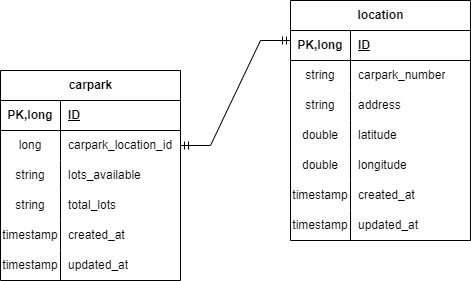

The diagram above was exported from draw.io. Its source (the exported page's mxGraphModel, read from the mxfile embedded in the PNG):
<mxGraphModel dx="1120" dy="478" grid="1" gridSize="10" guides="1" tooltips="1" connect="1" arrows="1" fold="1" page="1" pageScale="1" pageWidth="827" pageHeight="1169" math="0" shadow="0">
  <root>
    <mxCell id="0" />
    <mxCell id="1" parent="0" />
    <mxCell id="wEUESHI-hU8sqCYq66ni-1" value="carpark" style="shape=table;startSize=30;container=1;collapsible=1;childLayout=tableLayout;fixedRows=1;rowLines=0;fontStyle=1;align=center;resizeLast=1;html=1;" parent="1" vertex="1">
      <mxGeometry x="170" y="100" width="180" height="210" as="geometry" />
    </mxCell>
    <mxCell id="wEUESHI-hU8sqCYq66ni-2" value="" style="shape=tableRow;horizontal=0;startSize=0;swimlaneHead=0;swimlaneBody=0;fillColor=none;collapsible=0;dropTarget=0;points=[[0,0.5],[1,0.5]];portConstraint=eastwest;top=0;left=0;right=0;bottom=1;" parent="wEUESHI-hU8sqCYq66ni-1" vertex="1">
      <mxGeometry y="30" width="180" height="30" as="geometry" />
    </mxCell>
    <mxCell id="wEUESHI-hU8sqCYq66ni-3" value="PK,long" style="shape=partialRectangle;connectable=0;fillColor=none;top=0;left=0;bottom=0;right=0;fontStyle=1;overflow=hidden;whiteSpace=wrap;html=1;" parent="wEUESHI-hU8sqCYq66ni-2" vertex="1">
      <mxGeometry width="60" height="30" as="geometry">
        <mxRectangle width="60" height="30" as="alternateBounds" />
      </mxGeometry>
    </mxCell>
    <mxCell id="wEUESHI-hU8sqCYq66ni-4" value="ID" style="shape=partialRectangle;connectable=0;fillColor=none;top=0;left=0;bottom=0;right=0;align=left;spacingLeft=6;fontStyle=5;overflow=hidden;whiteSpace=wrap;html=1;" parent="wEUESHI-hU8sqCYq66ni-2" vertex="1">
      <mxGeometry x="60" width="120" height="30" as="geometry">
        <mxRectangle width="120" height="30" as="alternateBounds" />
      </mxGeometry>
    </mxCell>
    <mxCell id="wEUESHI-hU8sqCYq66ni-5" value="" style="shape=tableRow;horizontal=0;startSize=0;swimlaneHead=0;swimlaneBody=0;fillColor=none;collapsible=0;dropTarget=0;points=[[0,0.5],[1,0.5]];portConstraint=eastwest;top=0;left=0;right=0;bottom=0;" parent="wEUESHI-hU8sqCYq66ni-1" vertex="1">
      <mxGeometry y="60" width="180" height="30" as="geometry" />
    </mxCell>
    <mxCell id="wEUESHI-hU8sqCYq66ni-6" value="long" style="shape=partialRectangle;connectable=0;fillColor=none;top=0;left=0;bottom=0;right=0;editable=1;overflow=hidden;whiteSpace=wrap;html=1;" parent="wEUESHI-hU8sqCYq66ni-5" vertex="1">
      <mxGeometry width="60" height="30" as="geometry">
        <mxRectangle width="60" height="30" as="alternateBounds" />
      </mxGeometry>
    </mxCell>
    <mxCell id="wEUESHI-hU8sqCYq66ni-7" value="carpark_location_id" style="shape=partialRectangle;connectable=0;fillColor=none;top=0;left=0;bottom=0;right=0;align=left;spacingLeft=6;overflow=hidden;whiteSpace=wrap;html=1;" parent="wEUESHI-hU8sqCYq66ni-5" vertex="1">
      <mxGeometry x="60" width="120" height="30" as="geometry">
        <mxRectangle width="120" height="30" as="alternateBounds" />
      </mxGeometry>
    </mxCell>
    <mxCell id="wEUESHI-hU8sqCYq66ni-8" value="" style="shape=tableRow;horizontal=0;startSize=0;swimlaneHead=0;swimlaneBody=0;fillColor=none;collapsible=0;dropTarget=0;points=[[0,0.5],[1,0.5]];portConstraint=eastwest;top=0;left=0;right=0;bottom=0;" parent="wEUESHI-hU8sqCYq66ni-1" vertex="1">
      <mxGeometry y="90" width="180" height="30" as="geometry" />
    </mxCell>
    <mxCell id="wEUESHI-hU8sqCYq66ni-9" value="string" style="shape=partialRectangle;connectable=0;fillColor=none;top=0;left=0;bottom=0;right=0;editable=1;overflow=hidden;whiteSpace=wrap;html=1;" parent="wEUESHI-hU8sqCYq66ni-8" vertex="1">
      <mxGeometry width="60" height="30" as="geometry">
        <mxRectangle width="60" height="30" as="alternateBounds" />
      </mxGeometry>
    </mxCell>
    <mxCell id="wEUESHI-hU8sqCYq66ni-10" value="lots_available" style="shape=partialRectangle;connectable=0;fillColor=none;top=0;left=0;bottom=0;right=0;align=left;spacingLeft=6;overflow=hidden;whiteSpace=wrap;html=1;" parent="wEUESHI-hU8sqCYq66ni-8" vertex="1">
      <mxGeometry x="60" width="120" height="30" as="geometry">
        <mxRectangle width="120" height="30" as="alternateBounds" />
      </mxGeometry>
    </mxCell>
    <mxCell id="wEUESHI-hU8sqCYq66ni-11" value="" style="shape=tableRow;horizontal=0;startSize=0;swimlaneHead=0;swimlaneBody=0;fillColor=none;collapsible=0;dropTarget=0;points=[[0,0.5],[1,0.5]];portConstraint=eastwest;top=0;left=0;right=0;bottom=0;" parent="wEUESHI-hU8sqCYq66ni-1" vertex="1">
      <mxGeometry y="120" width="180" height="30" as="geometry" />
    </mxCell>
    <mxCell id="wEUESHI-hU8sqCYq66ni-12" value="string" style="shape=partialRectangle;connectable=0;fillColor=none;top=0;left=0;bottom=0;right=0;editable=1;overflow=hidden;whiteSpace=wrap;html=1;" parent="wEUESHI-hU8sqCYq66ni-11" vertex="1">
      <mxGeometry width="60" height="30" as="geometry">
        <mxRectangle width="60" height="30" as="alternateBounds" />
      </mxGeometry>
    </mxCell>
    <mxCell id="wEUESHI-hU8sqCYq66ni-13" value="total_lots" style="shape=partialRectangle;connectable=0;fillColor=none;top=0;left=0;bottom=0;right=0;align=left;spacingLeft=6;overflow=hidden;whiteSpace=wrap;html=1;" parent="wEUESHI-hU8sqCYq66ni-11" vertex="1">
      <mxGeometry x="60" width="120" height="30" as="geometry">
        <mxRectangle width="120" height="30" as="alternateBounds" />
      </mxGeometry>
    </mxCell>
    <mxCell id="wEUESHI-hU8sqCYq66ni-14" value="" style="shape=tableRow;horizontal=0;startSize=0;swimlaneHead=0;swimlaneBody=0;fillColor=none;collapsible=0;dropTarget=0;points=[[0,0.5],[1,0.5]];portConstraint=eastwest;top=0;left=0;right=0;bottom=0;" parent="wEUESHI-hU8sqCYq66ni-1" vertex="1">
      <mxGeometry y="150" width="180" height="30" as="geometry" />
    </mxCell>
    <mxCell id="wEUESHI-hU8sqCYq66ni-15" value="timestamp" style="shape=partialRectangle;connectable=0;fillColor=none;top=0;left=0;bottom=0;right=0;editable=1;overflow=hidden;whiteSpace=wrap;html=1;" parent="wEUESHI-hU8sqCYq66ni-14" vertex="1">
      <mxGeometry width="60" height="30" as="geometry">
        <mxRectangle width="60" height="30" as="alternateBounds" />
      </mxGeometry>
    </mxCell>
    <mxCell id="wEUESHI-hU8sqCYq66ni-16" value="created_at" style="shape=partialRectangle;connectable=0;fillColor=none;top=0;left=0;bottom=0;right=0;align=left;spacingLeft=6;overflow=hidden;whiteSpace=wrap;html=1;" parent="wEUESHI-hU8sqCYq66ni-14" vertex="1">
      <mxGeometry x="60" width="120" height="30" as="geometry">
        <mxRectangle width="120" height="30" as="alternateBounds" />
      </mxGeometry>
    </mxCell>
    <mxCell id="wEUESHI-hU8sqCYq66ni-17" value="" style="shape=tableRow;horizontal=0;startSize=0;swimlaneHead=0;swimlaneBody=0;fillColor=none;collapsible=0;dropTarget=0;points=[[0,0.5],[1,0.5]];portConstraint=eastwest;top=0;left=0;right=0;bottom=0;" parent="wEUESHI-hU8sqCYq66ni-1" vertex="1">
      <mxGeometry y="180" width="180" height="30" as="geometry" />
    </mxCell>
    <mxCell id="wEUESHI-hU8sqCYq66ni-18" value="timestamp" style="shape=partialRectangle;connectable=0;fillColor=none;top=0;left=0;bottom=0;right=0;editable=1;overflow=hidden;whiteSpace=wrap;html=1;" parent="wEUESHI-hU8sqCYq66ni-17" vertex="1">
      <mxGeometry width="60" height="30" as="geometry">
        <mxRectangle width="60" height="30" as="alternateBounds" />
      </mxGeometry>
    </mxCell>
    <mxCell id="wEUESHI-hU8sqCYq66ni-19" value="updated_at" style="shape=partialRectangle;connectable=0;fillColor=none;top=0;left=0;bottom=0;right=0;align=left;spacingLeft=6;overflow=hidden;whiteSpace=wrap;html=1;" parent="wEUESHI-hU8sqCYq66ni-17" vertex="1">
      <mxGeometry x="60" width="120" height="30" as="geometry">
        <mxRectangle width="120" height="30" as="alternateBounds" />
      </mxGeometry>
    </mxCell>
    <mxCell id="wEUESHI-hU8sqCYq66ni-20" value="location" style="shape=table;startSize=30;container=1;collapsible=1;childLayout=tableLayout;fixedRows=1;rowLines=0;fontStyle=1;align=center;resizeLast=1;html=1;" parent="1" vertex="1">
      <mxGeometry x="460" y="30" width="180" height="240" as="geometry" />
    </mxCell>
    <mxCell id="wEUESHI-hU8sqCYq66ni-21" value="" style="shape=tableRow;horizontal=0;startSize=0;swimlaneHead=0;swimlaneBody=0;fillColor=none;collapsible=0;dropTarget=0;points=[[0,0.5],[1,0.5]];portConstraint=eastwest;top=0;left=0;right=0;bottom=1;" parent="wEUESHI-hU8sqCYq66ni-20" vertex="1">
      <mxGeometry y="30" width="180" height="30" as="geometry" />
    </mxCell>
    <mxCell id="wEUESHI-hU8sqCYq66ni-22" value="PK,long" style="shape=partialRectangle;connectable=0;fillColor=none;top=0;left=0;bottom=0;right=0;fontStyle=1;overflow=hidden;whiteSpace=wrap;html=1;" parent="wEUESHI-hU8sqCYq66ni-21" vertex="1">
      <mxGeometry width="60" height="30" as="geometry">
        <mxRectangle width="60" height="30" as="alternateBounds" />
      </mxGeometry>
    </mxCell>
    <mxCell id="wEUESHI-hU8sqCYq66ni-23" value="ID" style="shape=partialRectangle;connectable=0;fillColor=none;top=0;left=0;bottom=0;right=0;align=left;spacingLeft=6;fontStyle=5;overflow=hidden;whiteSpace=wrap;html=1;" parent="wEUESHI-hU8sqCYq66ni-21" vertex="1">
      <mxGeometry x="60" width="120" height="30" as="geometry">
        <mxRectangle width="120" height="30" as="alternateBounds" />
      </mxGeometry>
    </mxCell>
    <mxCell id="wEUESHI-hU8sqCYq66ni-24" value="" style="shape=tableRow;horizontal=0;startSize=0;swimlaneHead=0;swimlaneBody=0;fillColor=none;collapsible=0;dropTarget=0;points=[[0,0.5],[1,0.5]];portConstraint=eastwest;top=0;left=0;right=0;bottom=0;" parent="wEUESHI-hU8sqCYq66ni-20" vertex="1">
      <mxGeometry y="60" width="180" height="30" as="geometry" />
    </mxCell>
    <mxCell id="wEUESHI-hU8sqCYq66ni-25" value="string" style="shape=partialRectangle;connectable=0;fillColor=none;top=0;left=0;bottom=0;right=0;editable=1;overflow=hidden;whiteSpace=wrap;html=1;" parent="wEUESHI-hU8sqCYq66ni-24" vertex="1">
      <mxGeometry width="60" height="30" as="geometry">
        <mxRectangle width="60" height="30" as="alternateBounds" />
      </mxGeometry>
    </mxCell>
    <mxCell id="wEUESHI-hU8sqCYq66ni-26" value="carpark_number" style="shape=partialRectangle;connectable=0;fillColor=none;top=0;left=0;bottom=0;right=0;align=left;spacingLeft=6;overflow=hidden;whiteSpace=wrap;html=1;" parent="wEUESHI-hU8sqCYq66ni-24" vertex="1">
      <mxGeometry x="60" width="120" height="30" as="geometry">
        <mxRectangle width="120" height="30" as="alternateBounds" />
      </mxGeometry>
    </mxCell>
    <mxCell id="wEUESHI-hU8sqCYq66ni-27" value="" style="shape=tableRow;horizontal=0;startSize=0;swimlaneHead=0;swimlaneBody=0;fillColor=none;collapsible=0;dropTarget=0;points=[[0,0.5],[1,0.5]];portConstraint=eastwest;top=0;left=0;right=0;bottom=0;" parent="wEUESHI-hU8sqCYq66ni-20" vertex="1">
      <mxGeometry y="90" width="180" height="30" as="geometry" />
    </mxCell>
    <mxCell id="wEUESHI-hU8sqCYq66ni-28" value="string" style="shape=partialRectangle;connectable=0;fillColor=none;top=0;left=0;bottom=0;right=0;editable=1;overflow=hidden;whiteSpace=wrap;html=1;" parent="wEUESHI-hU8sqCYq66ni-27" vertex="1">
      <mxGeometry width="60" height="30" as="geometry">
        <mxRectangle width="60" height="30" as="alternateBounds" />
      </mxGeometry>
    </mxCell>
    <mxCell id="wEUESHI-hU8sqCYq66ni-29" value="address" style="shape=partialRectangle;connectable=0;fillColor=none;top=0;left=0;bottom=0;right=0;align=left;spacingLeft=6;overflow=hidden;whiteSpace=wrap;html=1;" parent="wEUESHI-hU8sqCYq66ni-27" vertex="1">
      <mxGeometry x="60" width="120" height="30" as="geometry">
        <mxRectangle width="120" height="30" as="alternateBounds" />
      </mxGeometry>
    </mxCell>
    <mxCell id="wEUESHI-hU8sqCYq66ni-30" value="" style="shape=tableRow;horizontal=0;startSize=0;swimlaneHead=0;swimlaneBody=0;fillColor=none;collapsible=0;dropTarget=0;points=[[0,0.5],[1,0.5]];portConstraint=eastwest;top=0;left=0;right=0;bottom=0;" parent="wEUESHI-hU8sqCYq66ni-20" vertex="1">
      <mxGeometry y="120" width="180" height="30" as="geometry" />
    </mxCell>
    <mxCell id="wEUESHI-hU8sqCYq66ni-31" value="double" style="shape=partialRectangle;connectable=0;fillColor=none;top=0;left=0;bottom=0;right=0;editable=1;overflow=hidden;whiteSpace=wrap;html=1;" parent="wEUESHI-hU8sqCYq66ni-30" vertex="1">
      <mxGeometry width="60" height="30" as="geometry">
        <mxRectangle width="60" height="30" as="alternateBounds" />
      </mxGeometry>
    </mxCell>
    <mxCell id="wEUESHI-hU8sqCYq66ni-32" value="latitude" style="shape=partialRectangle;connectable=0;fillColor=none;top=0;left=0;bottom=0;right=0;align=left;spacingLeft=6;overflow=hidden;whiteSpace=wrap;html=1;" parent="wEUESHI-hU8sqCYq66ni-30" vertex="1">
      <mxGeometry x="60" width="120" height="30" as="geometry">
        <mxRectangle width="120" height="30" as="alternateBounds" />
      </mxGeometry>
    </mxCell>
    <mxCell id="wEUESHI-hU8sqCYq66ni-33" value="" style="shape=tableRow;horizontal=0;startSize=0;swimlaneHead=0;swimlaneBody=0;fillColor=none;collapsible=0;dropTarget=0;points=[[0,0.5],[1,0.5]];portConstraint=eastwest;top=0;left=0;right=0;bottom=0;" parent="wEUESHI-hU8sqCYq66ni-20" vertex="1">
      <mxGeometry y="150" width="180" height="30" as="geometry" />
    </mxCell>
    <mxCell id="wEUESHI-hU8sqCYq66ni-34" value="double" style="shape=partialRectangle;connectable=0;fillColor=none;top=0;left=0;bottom=0;right=0;editable=1;overflow=hidden;whiteSpace=wrap;html=1;" parent="wEUESHI-hU8sqCYq66ni-33" vertex="1">
      <mxGeometry width="60" height="30" as="geometry">
        <mxRectangle width="60" height="30" as="alternateBounds" />
      </mxGeometry>
    </mxCell>
    <mxCell id="wEUESHI-hU8sqCYq66ni-35" value="longitude" style="shape=partialRectangle;connectable=0;fillColor=none;top=0;left=0;bottom=0;right=0;align=left;spacingLeft=6;overflow=hidden;whiteSpace=wrap;html=1;" parent="wEUESHI-hU8sqCYq66ni-33" vertex="1">
      <mxGeometry x="60" width="120" height="30" as="geometry">
        <mxRectangle width="120" height="30" as="alternateBounds" />
      </mxGeometry>
    </mxCell>
    <mxCell id="wEUESHI-hU8sqCYq66ni-36" value="" style="shape=tableRow;horizontal=0;startSize=0;swimlaneHead=0;swimlaneBody=0;fillColor=none;collapsible=0;dropTarget=0;points=[[0,0.5],[1,0.5]];portConstraint=eastwest;top=0;left=0;right=0;bottom=0;" parent="wEUESHI-hU8sqCYq66ni-20" vertex="1">
      <mxGeometry y="180" width="180" height="30" as="geometry" />
    </mxCell>
    <mxCell id="wEUESHI-hU8sqCYq66ni-37" value="timestamp" style="shape=partialRectangle;connectable=0;fillColor=none;top=0;left=0;bottom=0;right=0;editable=1;overflow=hidden;whiteSpace=wrap;html=1;" parent="wEUESHI-hU8sqCYq66ni-36" vertex="1">
      <mxGeometry width="60" height="30" as="geometry">
        <mxRectangle width="60" height="30" as="alternateBounds" />
      </mxGeometry>
    </mxCell>
    <mxCell id="wEUESHI-hU8sqCYq66ni-38" value="created_at" style="shape=partialRectangle;connectable=0;fillColor=none;top=0;left=0;bottom=0;right=0;align=left;spacingLeft=6;overflow=hidden;whiteSpace=wrap;html=1;" parent="wEUESHI-hU8sqCYq66ni-36" vertex="1">
      <mxGeometry x="60" width="120" height="30" as="geometry">
        <mxRectangle width="120" height="30" as="alternateBounds" />
      </mxGeometry>
    </mxCell>
    <mxCell id="wEUESHI-hU8sqCYq66ni-39" value="" style="shape=tableRow;horizontal=0;startSize=0;swimlaneHead=0;swimlaneBody=0;fillColor=none;collapsible=0;dropTarget=0;points=[[0,0.5],[1,0.5]];portConstraint=eastwest;top=0;left=0;right=0;bottom=0;" parent="wEUESHI-hU8sqCYq66ni-20" vertex="1">
      <mxGeometry y="210" width="180" height="30" as="geometry" />
    </mxCell>
    <mxCell id="wEUESHI-hU8sqCYq66ni-40" value="timestamp" style="shape=partialRectangle;connectable=0;fillColor=none;top=0;left=0;bottom=0;right=0;editable=1;overflow=hidden;whiteSpace=wrap;html=1;" parent="wEUESHI-hU8sqCYq66ni-39" vertex="1">
      <mxGeometry width="60" height="30" as="geometry">
        <mxRectangle width="60" height="30" as="alternateBounds" />
      </mxGeometry>
    </mxCell>
    <mxCell id="wEUESHI-hU8sqCYq66ni-41" value="updated_at" style="shape=partialRectangle;connectable=0;fillColor=none;top=0;left=0;bottom=0;right=0;align=left;spacingLeft=6;overflow=hidden;whiteSpace=wrap;html=1;" parent="wEUESHI-hU8sqCYq66ni-39" vertex="1">
      <mxGeometry x="60" width="120" height="30" as="geometry">
        <mxRectangle width="120" height="30" as="alternateBounds" />
      </mxGeometry>
    </mxCell>
    <mxCell id="wEUESHI-hU8sqCYq66ni-42" value="" style="edgeStyle=entityRelationEdgeStyle;fontSize=12;html=1;endArrow=ERmandOne;startArrow=ERmandOne;rounded=0;exitX=1;exitY=0.5;exitDx=0;exitDy=0;" parent="1" source="wEUESHI-hU8sqCYq66ni-5" edge="1">
      <mxGeometry width="100" height="100" relative="1" as="geometry">
        <mxPoint x="350" y="145" as="sourcePoint" />
        <mxPoint x="460" y="70" as="targetPoint" />
      </mxGeometry>
    </mxCell>
  </root>
</mxGraphModel>